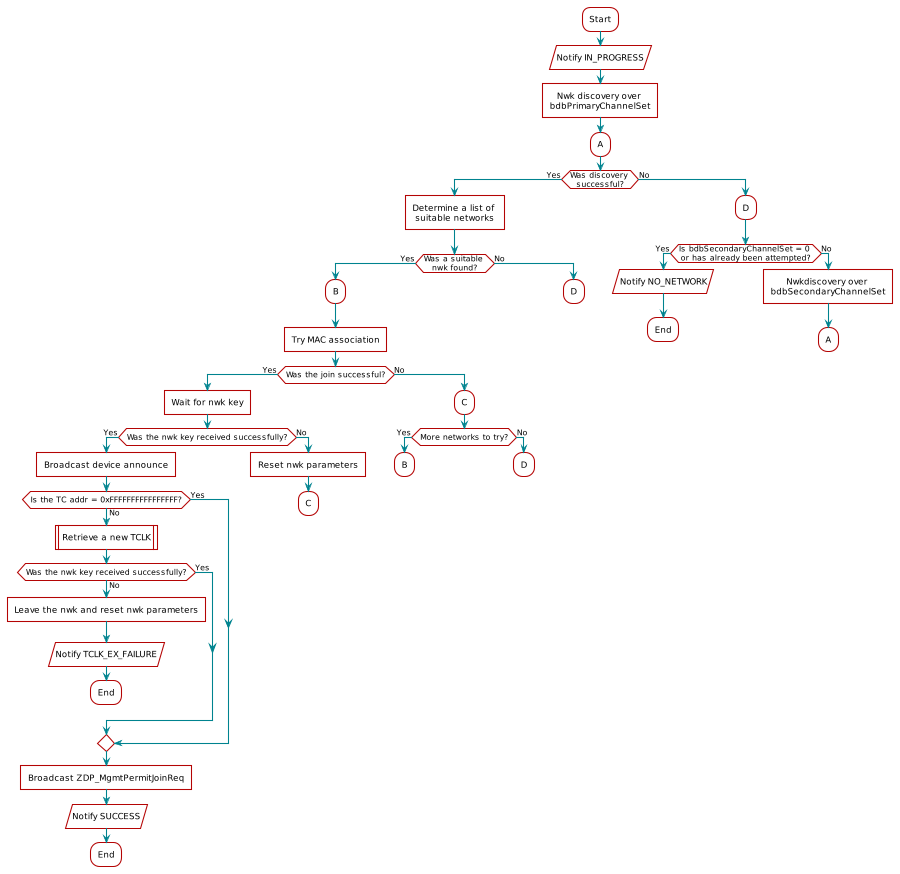

The diagram above was rendered by PlantUML. Its source (embedded in the PNG):
@startuml
skinparam backgroundColor transparent

hide footbox

scale max 900 width

skinparam sequenceArrow {
    Color #00838f
    Thickness 1.2
}


skinparam sequenceParticipant {
    BackgroundColor #b40404
    BorderColor #b40404
    BorderThickness 0
    FontColor #fff
    FontStyle bold
}

skinparam sequenceLifeLineBorderColor #888

skinparam note {
    BackgroundColor #ffe
    BorderColor #b40404
}

skinparam sequenceDivider {
    BackgroundColor #b40404
    BorderColor #b40404
    FontColor #fff
    BorderThickness 0
}

skinparam sequenceGroup {
    BackgroundColor #b40404
    BorderColor #b40404
    HeaderFontColor #fff
    HeaderFontStyle italics
    BorderThickness 1.5
}

skinparam shadowing false

skinParam state {
  BorderColor #b40404
  BackgroundColor transparent
  ArrowColor #00838f
  StartColor #00838f
  EndColor #00838f
}

skinParam activity {
  BorderColor #b40404
  BackgroundColor transparent
  ArrowColor #00838f
  StartColor #00838f
  EndColor #00838f
  BarColor #00838f
}
skinparam defaultTextAlignment center
:Start;
:Notify IN_PROGRESS/
:Nwk discovery over \nbdbPrimaryChannelSet]
:A;
if (Was discovery \nsuccessful?) then (Yes)
    :Determine a list of \nsuitable networks]
    if (Was a suitable \nnwk found?) then (Yes)
        :B;
        :Try MAC association]
        if (Was the join successful?) then (Yes)
            :Wait for nwk key]
            if (Was the nwk key received successfully?) then (Yes)
                :Broadcast device announce]
                if (Is the TC addr = 0xFFFFFFFFFFFFFFFF?) then (No)
                    :Retrieve a new TCLK|
                    if (Was the nwk key received successfully?) then (No)
                        :Leave the nwk and reset nwk parameters]
                        :Notify TCLK_EX_FAILURE/
                        :End;
                        detach
                    else (Yes)
                    endif
                 else (Yes)
                 endif
            :Broadcast ZDP_MgmtPermitJoinReq]
            :Notify SUCCESS/
            :End;
            detach
            else (No)
            :Reset nwk parameters]
            :C;
            detach
            endif
        else (No)
            :C;
            if (More networks to try?) then (Yes)
                :B;
                detach
            else (No)
                :D;
                detach
            endif
        endif
     else (No)
        :D;
        detach
     endif
else (No)
     :D;
     if (Is bdbSecondaryChannelSet = 0 \nor has already been attempted?) then (Yes)
        :Notify NO_NETWORK/
        :End;
        detach
     else (No)
        :Nwkdiscovery over \nbdbSecondaryChannelSet]
        :A;
        detach
endif
@enduml